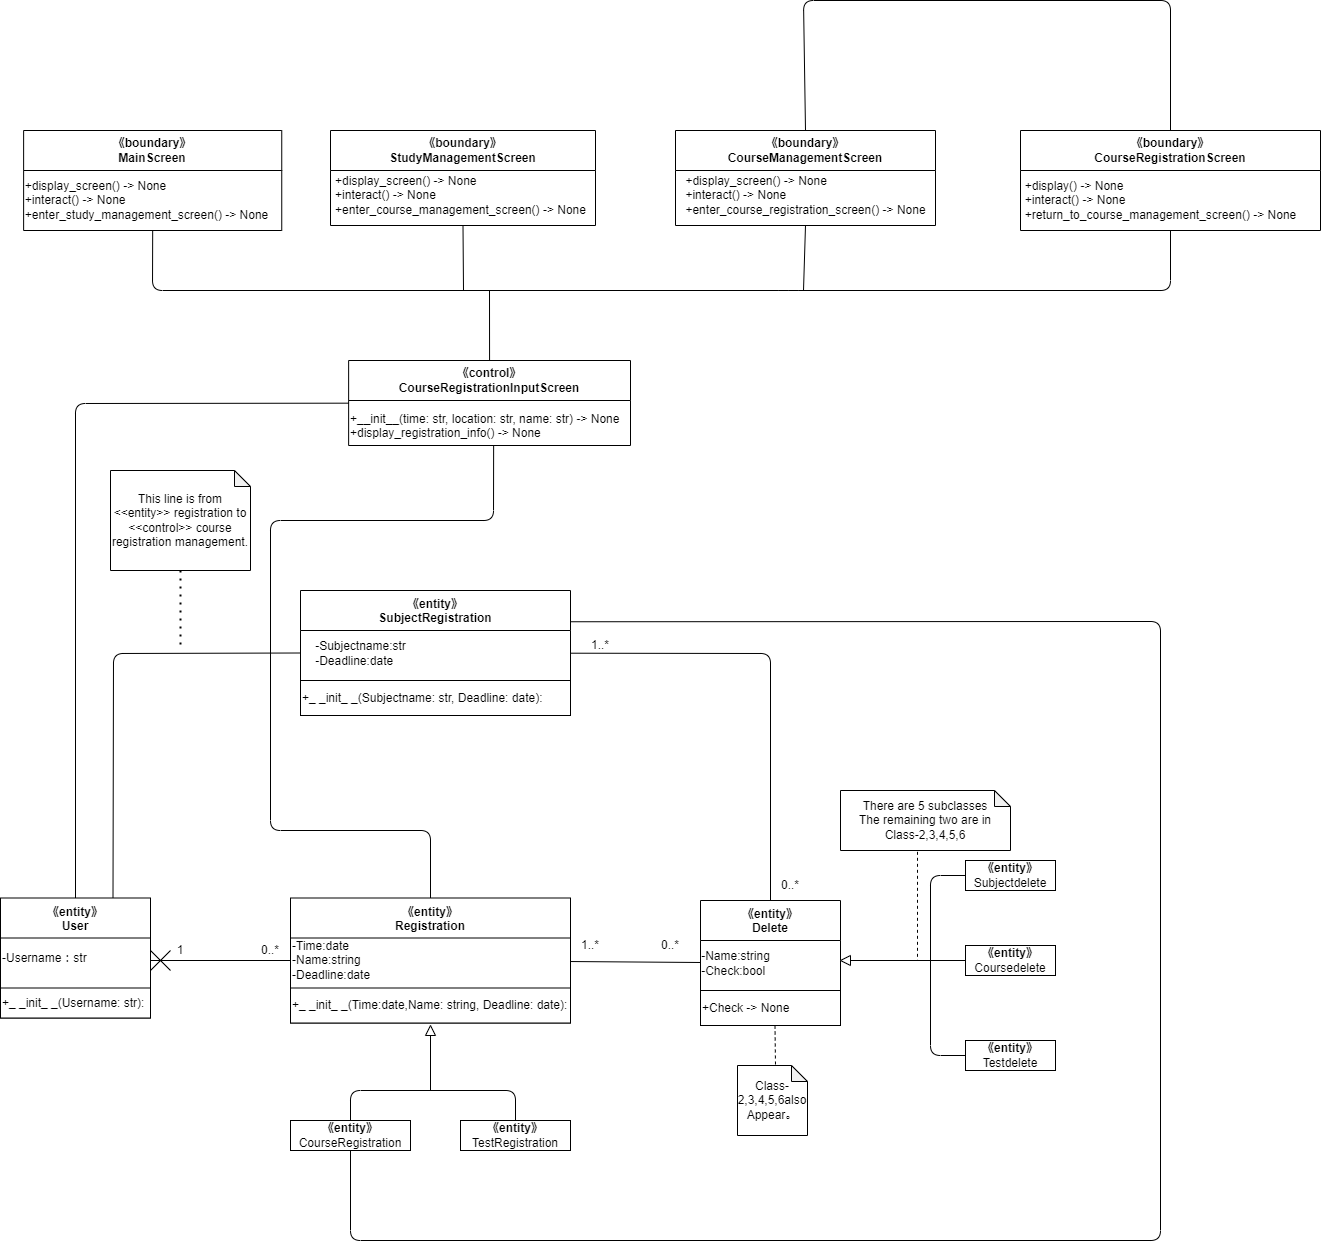

The diagram above was exported from draw.io. Its source (the exported page's mxGraphModel, read from the mxfile embedded in the PNG):
<mxGraphModel dx="552" dy="1569" grid="1" gridSize="10" guides="1" tooltips="1" connect="1" arrows="1" fold="1" page="1" pageScale="1" pageWidth="827" pageHeight="1169" math="0" shadow="0">
  <root>
    <mxCell id="0" />
    <mxCell id="1" parent="0" />
    <mxCell id="64" value="《entity》&#10;SubjectRegistration" style="swimlane;startSize=40;" vertex="1" parent="1">
      <mxGeometry x="320" y="460" width="270" height="125" as="geometry" />
    </mxCell>
    <mxCell id="65" value="-Subjectname:str&lt;br&gt;&lt;div style=&quot;text-align: left;&quot;&gt;&lt;span style=&quot;background-color: initial;&quot;&gt;-Deadline:date&lt;/span&gt;&lt;/div&gt;" style="text;html=1;align=center;verticalAlign=middle;resizable=0;points=[];autosize=1;strokeColor=none;fillColor=none;" vertex="1" parent="64">
      <mxGeometry x="5" y="42.5" width="110" height="40" as="geometry" />
    </mxCell>
    <mxCell id="66" value="+_ _init_ _(Subjectname: str, Deadline: date):" style="rounded=0;whiteSpace=wrap;html=1;align=left;" vertex="1" parent="64">
      <mxGeometry y="90" width="270" height="35" as="geometry" />
    </mxCell>
    <mxCell id="67" value="《entity》&#10;User" style="swimlane;startSize=40;" vertex="1" parent="1">
      <mxGeometry x="20" y="767.5" width="150" height="120" as="geometry">
        <mxRectangle x="25" y="210" width="90" height="30" as="alternateBounds" />
      </mxGeometry>
    </mxCell>
    <mxCell id="68" value="-Username：str" style="text;html=1;align=left;verticalAlign=middle;resizable=0;points=[];autosize=1;strokeColor=none;fillColor=none;" vertex="1" parent="67">
      <mxGeometry y="45" width="110" height="30" as="geometry" />
    </mxCell>
    <mxCell id="69" value="+_ _init_ _(Username: str):" style="rounded=0;whiteSpace=wrap;html=1;align=left;" vertex="1" parent="67">
      <mxGeometry y="90" width="150" height="30" as="geometry" />
    </mxCell>
    <mxCell id="70" value="《entity》&#10;Delete" style="swimlane;startSize=40;" vertex="1" parent="1">
      <mxGeometry x="720" y="770" width="140" height="125" as="geometry" />
    </mxCell>
    <mxCell id="71" value="-Name:string&lt;br&gt;&lt;div style=&quot;text-align: left;&quot;&gt;&lt;span style=&quot;background-color: initial;&quot;&gt;-Check:bool&lt;/span&gt;&lt;/div&gt;" style="text;html=1;align=center;verticalAlign=middle;resizable=0;points=[];autosize=1;strokeColor=none;fillColor=none;" vertex="1" parent="70">
      <mxGeometry x="-10" y="42.5" width="90" height="40" as="geometry" />
    </mxCell>
    <mxCell id="72" value="+Check -&amp;gt; None" style="rounded=0;whiteSpace=wrap;html=1;align=left;" vertex="1" parent="70">
      <mxGeometry y="90" width="140" height="35" as="geometry" />
    </mxCell>
    <mxCell id="73" value="《entity》&#10;Registration" style="swimlane;startSize=40;" vertex="1" parent="1">
      <mxGeometry x="310" y="767.5" width="280" height="125" as="geometry" />
    </mxCell>
    <mxCell id="74" value="&lt;div style=&quot;&quot;&gt;&lt;span style=&quot;background-color: initial;&quot;&gt;-Time:date&lt;/span&gt;&lt;/div&gt;&lt;div style=&quot;&quot;&gt;&lt;span style=&quot;background-color: initial;&quot;&gt;-Name:string&lt;/span&gt;&lt;/div&gt;&lt;div style=&quot;&quot;&gt;&lt;span style=&quot;background-color: initial;&quot;&gt;-Deadline:date&lt;/span&gt;&lt;/div&gt;" style="text;html=1;align=left;verticalAlign=middle;resizable=0;points=[];autosize=1;strokeColor=none;fillColor=none;" vertex="1" parent="73">
      <mxGeometry y="32.5" width="100" height="60" as="geometry" />
    </mxCell>
    <mxCell id="75" value="+_ _init_ _(Time:date,Name: string, Deadline: date):" style="rounded=0;whiteSpace=wrap;html=1;align=left;" vertex="1" parent="73">
      <mxGeometry y="90" width="280" height="35" as="geometry" />
    </mxCell>
    <mxCell id="76" value="&lt;span style=&quot;font-weight: 700;&quot;&gt;《entity》&lt;/span&gt;&lt;br&gt;Subjectdelete" style="rounded=0;whiteSpace=wrap;html=1;" vertex="1" parent="1">
      <mxGeometry x="985" y="730" width="90" height="30" as="geometry" />
    </mxCell>
    <mxCell id="77" value="&lt;span style=&quot;font-weight: 700;&quot;&gt;《entity》&lt;/span&gt;&lt;br&gt;Coursedelete" style="rounded=0;whiteSpace=wrap;html=1;" vertex="1" parent="1">
      <mxGeometry x="985" y="815" width="90" height="30" as="geometry" />
    </mxCell>
    <mxCell id="78" value="&lt;span style=&quot;font-weight: 700;&quot;&gt;《entity》&lt;/span&gt;&lt;br&gt;Testdelete" style="rounded=0;whiteSpace=wrap;html=1;" vertex="1" parent="1">
      <mxGeometry x="985" y="910" width="90" height="30" as="geometry" />
    </mxCell>
    <mxCell id="79" value="" style="endArrow=none;html=1;entryX=0;entryY=0.5;entryDx=0;entryDy=0;exitX=0;exitY=0.5;exitDx=0;exitDy=0;" edge="1" parent="1" source="78" target="76">
      <mxGeometry width="50" height="50" relative="1" as="geometry">
        <mxPoint x="950" y="890" as="sourcePoint" />
        <mxPoint x="950" y="810" as="targetPoint" />
        <Array as="points">
          <mxPoint x="950" y="925" />
          <mxPoint x="950" y="745" />
        </Array>
      </mxGeometry>
    </mxCell>
    <mxCell id="80" value="" style="endArrow=none;html=1;entryX=0;entryY=0.5;entryDx=0;entryDy=0;exitX=0;exitY=0.5;exitDx=0;exitDy=0;" edge="1" parent="1" source="81" target="77">
      <mxGeometry width="50" height="50" relative="1" as="geometry">
        <mxPoint x="890" y="830" as="sourcePoint" />
        <mxPoint x="900" y="790" as="targetPoint" />
      </mxGeometry>
    </mxCell>
    <mxCell id="81" value="" style="triangle;whiteSpace=wrap;html=1;direction=west;" vertex="1" parent="1">
      <mxGeometry x="860" y="825" width="10" height="10" as="geometry" />
    </mxCell>
    <mxCell id="82" value="" style="endArrow=none;dashed=1;html=1;exitX=0.453;exitY=1.022;exitDx=0;exitDy=0;exitPerimeter=0;" edge="1" parent="1" source="83">
      <mxGeometry width="50" height="50" relative="1" as="geometry">
        <mxPoint x="937" y="760" as="sourcePoint" />
        <mxPoint x="937" y="830" as="targetPoint" />
      </mxGeometry>
    </mxCell>
    <mxCell id="83" value="&lt;div&gt;There are 5 subclasses&lt;/div&gt;&lt;div&gt;The remaining two are in Class-2,3,4,5,6&lt;/div&gt;" style="shape=note;whiteSpace=wrap;html=1;backgroundOutline=1;darkOpacity=0.05;size=16;" vertex="1" parent="1">
      <mxGeometry x="860" y="660" width="170" height="60" as="geometry" />
    </mxCell>
    <mxCell id="89" value="&lt;span style=&quot;font-weight: 700;&quot;&gt;《entity》&lt;/span&gt;&lt;br&gt;CourseRegistration" style="rounded=0;whiteSpace=wrap;html=1;" vertex="1" parent="1">
      <mxGeometry x="310" y="990" width="120" height="30" as="geometry" />
    </mxCell>
    <mxCell id="90" value="&lt;span style=&quot;font-weight: 700;&quot;&gt;《entity》&lt;/span&gt;&lt;br&gt;TestRegistration" style="rounded=0;whiteSpace=wrap;html=1;" vertex="1" parent="1">
      <mxGeometry x="480" y="990" width="110" height="30" as="geometry" />
    </mxCell>
    <mxCell id="91" value="" style="endArrow=none;html=1;exitX=0.5;exitY=0;exitDx=0;exitDy=0;entryX=0.5;entryY=0;entryDx=0;entryDy=0;" edge="1" parent="1" source="89" target="90">
      <mxGeometry width="50" height="50" relative="1" as="geometry">
        <mxPoint x="550" y="880" as="sourcePoint" />
        <mxPoint x="600" y="830" as="targetPoint" />
        <Array as="points">
          <mxPoint x="370" y="960" />
          <mxPoint x="535" y="960" />
        </Array>
      </mxGeometry>
    </mxCell>
    <mxCell id="92" value="" style="endArrow=none;html=1;" edge="1" parent="1" target="93">
      <mxGeometry width="50" height="50" relative="1" as="geometry">
        <mxPoint x="450" y="960" as="sourcePoint" />
        <mxPoint x="450" y="890" as="targetPoint" />
      </mxGeometry>
    </mxCell>
    <mxCell id="93" value="" style="triangle;whiteSpace=wrap;html=1;direction=north;" vertex="1" parent="1">
      <mxGeometry x="445" y="895" width="10" height="10" as="geometry" />
    </mxCell>
    <mxCell id="94" value="" style="endArrow=none;dashed=1;html=1;exitX=0.5;exitY=1;exitDx=0;exitDy=0;" edge="1" parent="1">
      <mxGeometry width="50" height="50" relative="1" as="geometry">
        <mxPoint x="794.5" y="895" as="sourcePoint" />
        <mxPoint x="795" y="935" as="targetPoint" />
      </mxGeometry>
    </mxCell>
    <mxCell id="95" value="&lt;div&gt;Class-2,3,4,5,6also&lt;/div&gt;&lt;span style=&quot;background-color: initial;&quot;&gt;Appear&lt;/span&gt;。" style="shape=note;whiteSpace=wrap;html=1;backgroundOutline=1;darkOpacity=0.05;size=16;" vertex="1" parent="1">
      <mxGeometry x="757" y="935" width="70" height="70" as="geometry" />
    </mxCell>
    <mxCell id="96" value="" style="endArrow=none;html=1;" edge="1" parent="1">
      <mxGeometry width="50" height="50" relative="1" as="geometry">
        <mxPoint x="170" y="830" as="sourcePoint" />
        <mxPoint x="310" y="830" as="targetPoint" />
      </mxGeometry>
    </mxCell>
    <mxCell id="97" value="1" style="text;html=1;strokeColor=none;fillColor=none;align=center;verticalAlign=middle;whiteSpace=wrap;rounded=0;" vertex="1" parent="1">
      <mxGeometry x="170" y="805" width="60" height="30" as="geometry" />
    </mxCell>
    <mxCell id="98" value="0..*" style="text;html=1;strokeColor=none;fillColor=none;align=center;verticalAlign=middle;whiteSpace=wrap;rounded=0;" vertex="1" parent="1">
      <mxGeometry x="260" y="805" width="60" height="30" as="geometry" />
    </mxCell>
    <mxCell id="107" value="1..*" style="text;html=1;strokeColor=none;fillColor=none;align=center;verticalAlign=middle;whiteSpace=wrap;rounded=0;" vertex="1" parent="1">
      <mxGeometry x="580" y="800" width="60" height="30" as="geometry" />
    </mxCell>
    <mxCell id="108" value="0..*" style="text;html=1;strokeColor=none;fillColor=none;align=center;verticalAlign=middle;whiteSpace=wrap;rounded=0;" vertex="1" parent="1">
      <mxGeometry x="660" y="800" width="60" height="30" as="geometry" />
    </mxCell>
    <mxCell id="109" value="" style="endArrow=none;html=1;" edge="1" parent="1" source="73" target="70">
      <mxGeometry width="50" height="50" relative="1" as="geometry">
        <mxPoint x="630" y="920" as="sourcePoint" />
        <mxPoint x="680" y="870" as="targetPoint" />
      </mxGeometry>
    </mxCell>
    <mxCell id="110" value="" style="endArrow=none;html=1;" edge="1" parent="1" source="64" target="70">
      <mxGeometry width="50" height="50" relative="1" as="geometry">
        <mxPoint x="700" y="546.4336492890995" as="sourcePoint" />
        <mxPoint x="760.25" y="657.5" as="targetPoint" />
        <Array as="points">
          <mxPoint x="790" y="523" />
        </Array>
      </mxGeometry>
    </mxCell>
    <mxCell id="111" value="1..*" style="text;html=1;strokeColor=none;fillColor=none;align=center;verticalAlign=middle;whiteSpace=wrap;rounded=0;" vertex="1" parent="1">
      <mxGeometry x="590" y="500" width="60" height="30" as="geometry" />
    </mxCell>
    <mxCell id="112" value="0..*" style="text;html=1;strokeColor=none;fillColor=none;align=center;verticalAlign=middle;whiteSpace=wrap;rounded=0;" vertex="1" parent="1">
      <mxGeometry x="780" y="740" width="60" height="30" as="geometry" />
    </mxCell>
    <mxCell id="114" value="&lt;span style=&quot;&quot;&gt;《control》&lt;br&gt;CourseRegistrationInputScreen&lt;br&gt;&lt;/span&gt;" style="swimlane;whiteSpace=wrap;html=1;startSize=40;" vertex="1" parent="1">
      <mxGeometry x="368.13" y="230" width="281.87" height="85" as="geometry" />
    </mxCell>
    <mxCell id="117" value="+__init__(time: str, location: str, name: str) -&amp;gt; None &lt;br&gt;+display_registration_info() -&amp;gt; None" style="text;whiteSpace=wrap;html=1;" vertex="1" parent="114">
      <mxGeometry y="45" width="290" height="40" as="geometry" />
    </mxCell>
    <mxCell id="118" value="" style="endArrow=none;html=1;exitX=0.5;exitY=0;exitDx=0;exitDy=0;entryX=0.5;entryY=1;entryDx=0;entryDy=0;" edge="1" parent="1" source="73" target="117">
      <mxGeometry width="50" height="50" relative="1" as="geometry">
        <mxPoint x="270" y="700" as="sourcePoint" />
        <mxPoint x="320" y="650" as="targetPoint" />
        <Array as="points">
          <mxPoint x="450" y="700" />
          <mxPoint x="290" y="700" />
          <mxPoint x="290" y="390" />
          <mxPoint x="513" y="390" />
        </Array>
      </mxGeometry>
    </mxCell>
    <mxCell id="119" value="" style="endArrow=none;html=1;exitX=0.5;exitY=0;exitDx=0;exitDy=0;" edge="1" parent="1" source="67" target="114">
      <mxGeometry width="50" height="50" relative="1" as="geometry">
        <mxPoint x="60" y="680" as="sourcePoint" />
        <mxPoint x="110" y="630" as="targetPoint" />
        <Array as="points">
          <mxPoint x="95" y="273" />
        </Array>
      </mxGeometry>
    </mxCell>
    <mxCell id="120" value="" style="endArrow=none;html=1;exitX=0.75;exitY=0;exitDx=0;exitDy=0;entryX=0;entryY=0.5;entryDx=0;entryDy=0;" edge="1" parent="1" source="67" target="64">
      <mxGeometry width="50" height="50" relative="1" as="geometry">
        <mxPoint x="140" y="650" as="sourcePoint" />
        <mxPoint x="190" y="600" as="targetPoint" />
        <Array as="points">
          <mxPoint x="133" y="523" />
        </Array>
      </mxGeometry>
    </mxCell>
    <mxCell id="121" value="" style="endArrow=none;dashed=1;html=1;dashPattern=1 3;strokeWidth=2;exitX=0.5;exitY=1;exitDx=0;exitDy=0;exitPerimeter=0;" edge="1" parent="1" source="122">
      <mxGeometry width="50" height="50" relative="1" as="geometry">
        <mxPoint x="195" y="570" as="sourcePoint" />
        <mxPoint x="200" y="520" as="targetPoint" />
      </mxGeometry>
    </mxCell>
    <mxCell id="122" value="This line is from &amp;lt;&amp;lt;entity&amp;gt;&amp;gt; registration to &amp;lt;&amp;lt;control&amp;gt;&amp;gt; course registration management." style="shape=note;whiteSpace=wrap;html=1;backgroundOutline=1;darkOpacity=0.05;size=16;" vertex="1" parent="1">
      <mxGeometry x="130" y="340" width="140" height="100" as="geometry" />
    </mxCell>
    <mxCell id="123" value="" style="endArrow=none;html=1;entryX=0.5;entryY=1;entryDx=0;entryDy=0;exitX=1;exitY=0.25;exitDx=0;exitDy=0;" edge="1" parent="1" source="64" target="89">
      <mxGeometry width="50" height="50" relative="1" as="geometry">
        <mxPoint x="1550" y="1070" as="sourcePoint" />
        <mxPoint x="380" y="1080" as="targetPoint" />
        <Array as="points">
          <mxPoint x="1180" y="491" />
          <mxPoint x="1180" y="1110" />
          <mxPoint x="370" y="1110" />
        </Array>
      </mxGeometry>
    </mxCell>
    <mxCell id="124" value="《boundary》&lt;br&gt;MainScreen" style="swimlane;whiteSpace=wrap;html=1;startSize=40;" vertex="1" parent="1">
      <mxGeometry x="43.12" width="258.13" height="100" as="geometry" />
    </mxCell>
    <mxCell id="125" value="&lt;div style=&quot;text-align: left;&quot;&gt;+display_screen() -&amp;gt; None&amp;nbsp;&lt;/div&gt;&lt;div style=&quot;text-align: left;&quot;&gt;+interact() -&amp;gt; None&lt;/div&gt;&lt;div style=&quot;text-align: left;&quot;&gt;+enter_study_management_screen() -&amp;gt; None&lt;br&gt;&lt;/div&gt;" style="text;html=1;align=center;verticalAlign=middle;resizable=0;points=[];autosize=1;strokeColor=none;fillColor=none;" vertex="1" parent="124">
      <mxGeometry x="-11.869999999999994" y="40" width="270" height="60" as="geometry" />
    </mxCell>
    <mxCell id="126" value="《boundary》&lt;br&gt;StudyManagementScreen" style="swimlane;whiteSpace=wrap;html=1;startSize=40;" vertex="1" parent="1">
      <mxGeometry x="350" width="265" height="95" as="geometry" />
    </mxCell>
    <mxCell id="127" value="&lt;div style=&quot;text-align: left;&quot;&gt;+display_screen() -&amp;gt; None&amp;nbsp;&lt;/div&gt;&lt;div style=&quot;text-align: left;&quot;&gt;+interact() -&amp;gt; None&lt;/div&gt;&lt;div style=&quot;text-align: left;&quot;&gt;+enter_course_management_screen() -&amp;gt; None&lt;br&gt;&lt;/div&gt;" style="text;html=1;align=center;verticalAlign=middle;resizable=0;points=[];autosize=1;strokeColor=none;fillColor=none;" vertex="1" parent="126">
      <mxGeometry x="-5" y="35" width="270" height="60" as="geometry" />
    </mxCell>
    <mxCell id="128" value="《boundary》&lt;br&gt;CourseManagementScreen" style="swimlane;whiteSpace=wrap;html=1;startSize=40;" vertex="1" parent="1">
      <mxGeometry x="695" width="260" height="95" as="geometry" />
    </mxCell>
    <mxCell id="129" value="&lt;div style=&quot;text-align: left;&quot;&gt;+display_screen() -&amp;gt; None&amp;nbsp;&lt;/div&gt;&lt;div style=&quot;text-align: left;&quot;&gt;+interact() -&amp;gt; None&lt;/div&gt;&lt;div style=&quot;text-align: left;&quot;&gt;+enter_course_registration_screen() -&amp;gt; None&lt;br&gt;&lt;/div&gt;" style="text;html=1;align=center;verticalAlign=middle;resizable=0;points=[];autosize=1;strokeColor=none;fillColor=none;" vertex="1" parent="128">
      <mxGeometry y="35" width="260" height="60" as="geometry" />
    </mxCell>
    <mxCell id="130" value="《boundary》&lt;br&gt;CourseRegistrationScreen" style="swimlane;whiteSpace=wrap;html=1;startSize=40;" vertex="1" parent="1">
      <mxGeometry x="1040" width="300" height="100" as="geometry" />
    </mxCell>
    <mxCell id="131" value="&lt;div style=&quot;text-align: left;&quot;&gt;&lt;span style=&quot;background-color: initial;&quot;&gt;+display() -&amp;gt; None&lt;/span&gt;&lt;/div&gt;&lt;div style=&quot;text-align: left;&quot;&gt;&lt;span style=&quot;background-color: initial;&quot;&gt;+interact() -&amp;gt; None&lt;/span&gt;&lt;/div&gt;&lt;div style=&quot;text-align: left;&quot;&gt;&lt;span style=&quot;background-color: initial;&quot;&gt;+return_to_course_management_screen() -&amp;gt; None&lt;/span&gt;&lt;/div&gt;" style="text;html=1;align=center;verticalAlign=middle;resizable=0;points=[];autosize=1;strokeColor=none;fillColor=none;" vertex="1" parent="130">
      <mxGeometry x="-10" y="40" width="300" height="60" as="geometry" />
    </mxCell>
    <mxCell id="132" value="" style="endArrow=none;html=1;exitX=0.5;exitY=1;exitDx=0;exitDy=0;entryX=0.5;entryY=1;entryDx=0;entryDy=0;" edge="1" parent="1" source="124" target="130">
      <mxGeometry width="50" height="50" relative="1" as="geometry">
        <mxPoint x="218.88" y="30" as="sourcePoint" />
        <mxPoint x="768.88" y="40" as="targetPoint" />
        <Array as="points">
          <mxPoint x="172" y="160" />
          <mxPoint x="808.38" y="160" />
          <mxPoint x="1190" y="160" />
        </Array>
      </mxGeometry>
    </mxCell>
    <mxCell id="133" value="" style="endArrow=none;html=1;entryX=0.5;entryY=1;entryDx=0;entryDy=0;" edge="1" parent="1" target="128">
      <mxGeometry width="50" height="50" relative="1" as="geometry">
        <mxPoint x="823" y="160" as="sourcePoint" />
        <mxPoint x="438.88" y="110" as="targetPoint" />
      </mxGeometry>
    </mxCell>
    <mxCell id="134" value="" style="endArrow=none;html=1;entryX=0.5;entryY=1;entryDx=0;entryDy=0;" edge="1" parent="1" target="126">
      <mxGeometry width="50" height="50" relative="1" as="geometry">
        <mxPoint x="483" y="160" as="sourcePoint" />
        <mxPoint x="438.88" y="120" as="targetPoint" />
      </mxGeometry>
    </mxCell>
    <mxCell id="135" value="" style="endArrow=none;html=1;entryX=0.5;entryY=0;entryDx=0;entryDy=0;exitX=0.5;exitY=0;exitDx=0;exitDy=0;" edge="1" parent="1" source="128" target="130">
      <mxGeometry width="50" height="50" relative="1" as="geometry">
        <mxPoint x="578.88" y="-80" as="sourcePoint" />
        <mxPoint x="868.88" y="230" as="targetPoint" />
        <Array as="points">
          <mxPoint x="823" y="-130" />
          <mxPoint x="1190" y="-130" />
        </Array>
      </mxGeometry>
    </mxCell>
    <mxCell id="136" value="" style="endArrow=none;html=1;exitX=0.5;exitY=0;exitDx=0;exitDy=0;" edge="1" parent="1" source="114">
      <mxGeometry width="50" height="50" relative="1" as="geometry">
        <mxPoint x="480" y="230" as="sourcePoint" />
        <mxPoint x="509" y="160" as="targetPoint" />
      </mxGeometry>
    </mxCell>
    <mxCell id="139" value="" style="group" vertex="1" connectable="0" parent="1">
      <mxGeometry x="170" y="820" width="20" height="20" as="geometry" />
    </mxCell>
    <mxCell id="137" value="" style="endArrow=none;html=1;" edge="1" parent="139">
      <mxGeometry width="50" height="50" relative="1" as="geometry">
        <mxPoint as="sourcePoint" />
        <mxPoint x="20" y="20" as="targetPoint" />
      </mxGeometry>
    </mxCell>
    <mxCell id="138" value="" style="endArrow=none;html=1;" edge="1" parent="139">
      <mxGeometry width="50" height="50" relative="1" as="geometry">
        <mxPoint y="20" as="sourcePoint" />
        <mxPoint x="20" as="targetPoint" />
      </mxGeometry>
    </mxCell>
  </root>
</mxGraphModel>